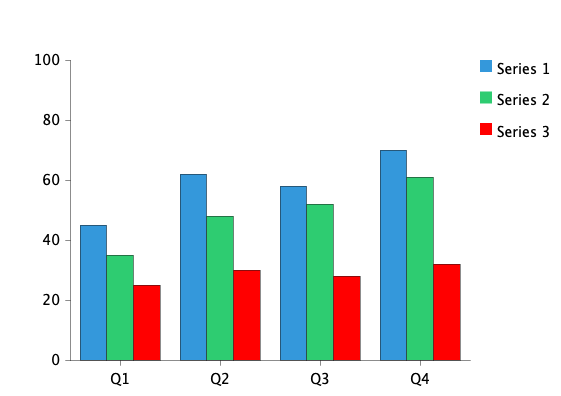

The diagram above was rendered by PlantUML. Its source (embedded in the PNG):
@startchart
h-axis [Q1, Q2, Q3, Q4]
v-axis 0 --> 100
bar "Series 1" [45, 62, 58, 70] #3498db
bar "Series 2" [35, 48, 52, 61] #2ecc71
bar "Series 3" [25, 30, 28, 32] #red
legend right
@endchart